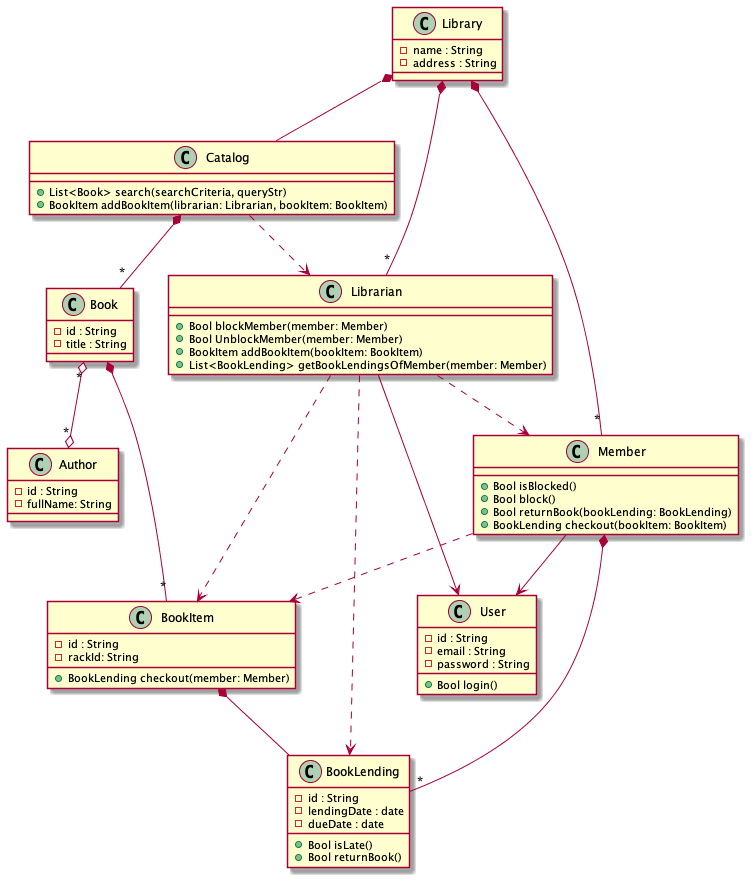

The diagram above was rendered by PlantUML. Its source (embedded in the PNG):
@startuml

Library      *-- Catalog
Library      *-r- "*" Librarian
Library      *-r- "*" Member

Catalog      ..> Librarian
Catalog      *-- "*" Book

Book         *-- "*" BookItem
Book         "*" o--o "*" Author

BookItem     *-- BookLending

Member       --> User
Member       *-- "*" BookLending
Member       ..> BookItem

Librarian    --> User
Librarian    ..> BookLending
Librarian    ..> BookItem
Librarian    ..> Member



class User {
  - id : String
  - email : String
  - password : String
  + Bool login()
}

class Member {
  + Bool isBlocked()
  + Bool block()
  + Bool returnBook(bookLending: BookLending)
  + BookLending checkout(bookItem: BookItem)
}

class Librarian {
  + Bool blockMember(member: Member)
  + Bool UnblockMember(member: Member)
  + BookItem addBookItem(bookItem: BookItem)
  + List<BookLending> getBookLendingsOfMember(member: Member)
}

class Book {
  - id : String
  - title : String
}

class Author {
  - id : String
  - fullName: String
}

class BookItem {
  - id : String
  - rackId: String
  + BookLending checkout(member: Member)
}

class BookLending {
  - id : String
  - lendingDate : date
  - dueDate : date
  + Bool isLate()
  + Bool returnBook()
}

class Catalog {
  + List<Book> search(searchCriteria, queryStr)
  + BookItem addBookItem(librarian: Librarian, bookItem: BookItem)
}


class Library {
  - name : String
  - address : String
}


@enduml